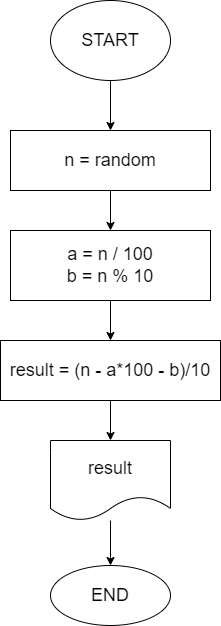

The diagram above was exported from draw.io. Its source (the exported page's mxGraphModel, read from the mxfile embedded in the PNG):
<mxGraphModel dx="1335" dy="572" grid="1" gridSize="10" guides="1" tooltips="1" connect="1" arrows="1" fold="1" page="1" pageScale="1" pageWidth="827" pageHeight="1169" math="0" shadow="0">
  <root>
    <mxCell id="0" />
    <mxCell id="1" parent="0" />
    <mxCell id="4" value="" style="edgeStyle=none;html=1;" edge="1" parent="1" source="2" target="3">
      <mxGeometry relative="1" as="geometry" />
    </mxCell>
    <mxCell id="2" value="&lt;font style=&quot;font-size: 18px&quot;&gt;START&lt;/font&gt;" style="ellipse;whiteSpace=wrap;html=1;" vertex="1" parent="1">
      <mxGeometry x="220" y="20" width="120" height="80" as="geometry" />
    </mxCell>
    <mxCell id="6" value="" style="edgeStyle=none;html=1;" edge="1" parent="1" source="3" target="5">
      <mxGeometry relative="1" as="geometry" />
    </mxCell>
    <mxCell id="3" value="&lt;font style=&quot;font-size: 18px&quot;&gt;n = random&lt;/font&gt;" style="whiteSpace=wrap;html=1;" vertex="1" parent="1">
      <mxGeometry x="180" y="150" width="200" height="60" as="geometry" />
    </mxCell>
    <mxCell id="8" value="" style="edgeStyle=none;html=1;" edge="1" parent="1" source="5" target="7">
      <mxGeometry relative="1" as="geometry" />
    </mxCell>
    <mxCell id="5" value="&lt;font style=&quot;font-size: 18px&quot;&gt;a = n / 100&lt;br&gt;b = n % 10&lt;/font&gt;" style="whiteSpace=wrap;html=1;" vertex="1" parent="1">
      <mxGeometry x="180" y="250" width="200" height="70" as="geometry" />
    </mxCell>
    <mxCell id="10" value="" style="edgeStyle=none;html=1;" edge="1" parent="1" source="7" target="9">
      <mxGeometry relative="1" as="geometry" />
    </mxCell>
    <mxCell id="7" value="&lt;font style=&quot;font-size: 18px&quot;&gt;result = (n - a*100 - b)/10&lt;/font&gt;" style="whiteSpace=wrap;html=1;" vertex="1" parent="1">
      <mxGeometry x="170" y="360" width="220" height="60" as="geometry" />
    </mxCell>
    <mxCell id="12" value="" style="edgeStyle=none;html=1;" edge="1" parent="1" source="9" target="11">
      <mxGeometry relative="1" as="geometry" />
    </mxCell>
    <mxCell id="9" value="&lt;font style=&quot;font-size: 18px&quot;&gt;result&lt;/font&gt;" style="shape=document;whiteSpace=wrap;html=1;boundedLbl=1;" vertex="1" parent="1">
      <mxGeometry x="220" y="460" width="120" height="80" as="geometry" />
    </mxCell>
    <mxCell id="11" value="&lt;font style=&quot;font-size: 18px&quot;&gt;END&lt;/font&gt;" style="ellipse;whiteSpace=wrap;html=1;" vertex="1" parent="1">
      <mxGeometry x="220" y="585" width="120" height="60" as="geometry" />
    </mxCell>
  </root>
</mxGraphModel>